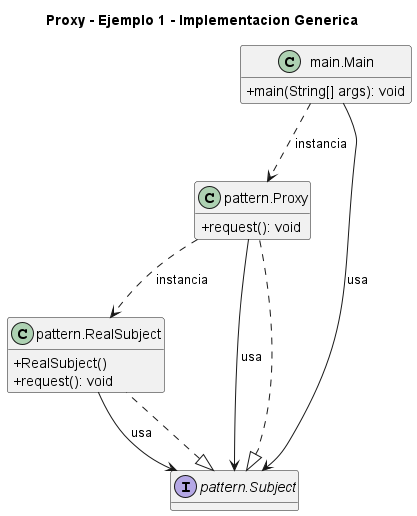

The diagram above was rendered by PlantUML. Its source (embedded in the PNG):
@startuml
title Proxy - Ejemplo 1 - Implementacion Generica
skinparam classAttributeIconSize 0
hide empty fields
class "main.Main" as main_Main {
  +main(String[] args): void
}
class "pattern.Proxy" as pattern_Proxy {
  +request(): void
}
class "pattern.RealSubject" as pattern_RealSubject {
  +RealSubject()
  +request(): void
}
interface "pattern.Subject" as pattern_Subject {
}
pattern_Subject <|.. pattern_Proxy
pattern_Subject <|.. pattern_RealSubject
main_Main ..> pattern_Proxy : instancia
main_Main --> pattern_Subject : usa
pattern_Proxy ..> pattern_RealSubject : instancia
pattern_Proxy --> pattern_Subject : usa
pattern_RealSubject --> pattern_Subject : usa
@enduml